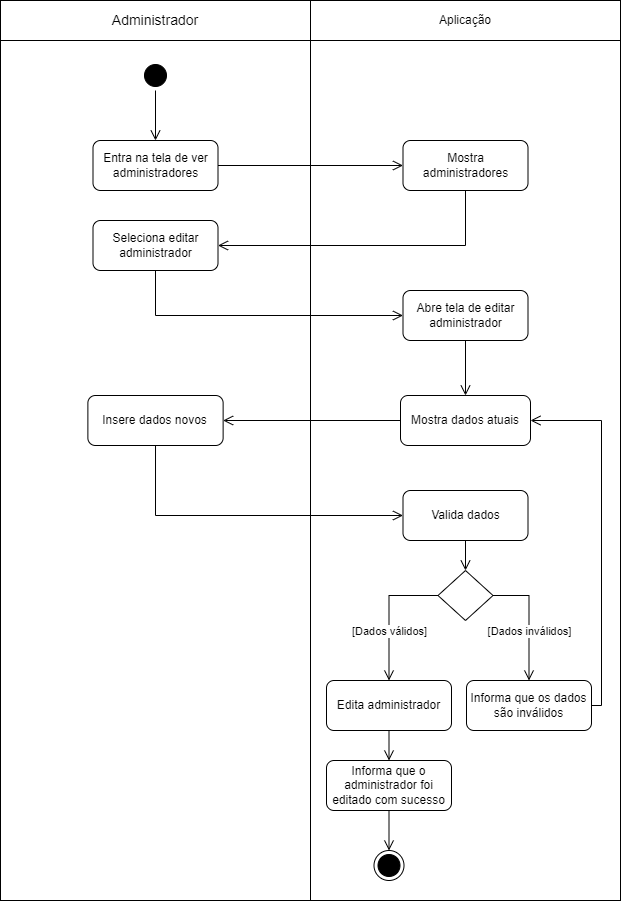

The diagram above was exported from draw.io. Its source (the exported page's mxGraphModel, read from the mxfile embedded in the PNG):
<mxGraphModel dx="1439" dy="533" grid="1" gridSize="10" guides="1" tooltips="1" connect="1" arrows="1" fold="1" page="1" pageScale="1" pageWidth="827" pageHeight="1169" math="0" shadow="0">
  <root>
    <mxCell id="0" />
    <mxCell id="1" parent="0" />
    <mxCell id="Hh7dZNtptdnggyX2xkTj-29" value="" style="rounded=0;whiteSpace=wrap;html=1;" parent="1" vertex="1">
      <mxGeometry x="104" y="250" width="310" height="860" as="geometry" />
    </mxCell>
    <mxCell id="Hh7dZNtptdnggyX2xkTj-30" value="" style="rounded=0;whiteSpace=wrap;html=1;" parent="1" vertex="1">
      <mxGeometry x="414" y="250" width="310" height="860" as="geometry" />
    </mxCell>
    <mxCell id="Hh7dZNtptdnggyX2xkTj-1" value="&lt;font style=&quot;font-size: 14px;&quot;&gt;Administrador&lt;/font&gt;" style="rounded=0;whiteSpace=wrap;html=1;" parent="1" vertex="1">
      <mxGeometry x="104" y="210" width="310" height="40" as="geometry" />
    </mxCell>
    <mxCell id="Hh7dZNtptdnggyX2xkTj-2" value="Aplicação" style="rounded=0;whiteSpace=wrap;html=1;" parent="1" vertex="1">
      <mxGeometry x="414" y="210" width="310" height="40" as="geometry" />
    </mxCell>
    <mxCell id="Hh7dZNtptdnggyX2xkTj-3" value="" style="ellipse;html=1;shape=startState;fillColor=#000000;strokeColor=#000000;" parent="1" vertex="1">
      <mxGeometry x="244" y="270" width="30" height="30" as="geometry" />
    </mxCell>
    <mxCell id="Hh7dZNtptdnggyX2xkTj-4" value="" style="edgeStyle=orthogonalEdgeStyle;html=1;verticalAlign=bottom;endArrow=open;endSize=8;strokeColor=#000000;rounded=0;entryX=0.5;entryY=0;entryDx=0;entryDy=0;" parent="1" source="Hh7dZNtptdnggyX2xkTj-3" target="Hh7dZNtptdnggyX2xkTj-7" edge="1">
      <mxGeometry relative="1" as="geometry">
        <mxPoint x="275" y="360" as="targetPoint" />
      </mxGeometry>
    </mxCell>
    <mxCell id="Hh7dZNtptdnggyX2xkTj-7" value="Entra na tela de ver administradores" style="rounded=1;whiteSpace=wrap;html=1;" parent="1" vertex="1">
      <mxGeometry x="196.5" y="350" width="125" height="50" as="geometry" />
    </mxCell>
    <mxCell id="Hh7dZNtptdnggyX2xkTj-10" value="Mostra dados atuais" style="rounded=1;whiteSpace=wrap;html=1;" parent="1" vertex="1">
      <mxGeometry x="504" y="605" width="130" height="50" as="geometry" />
    </mxCell>
    <mxCell id="Hh7dZNtptdnggyX2xkTj-12" value="Insere dados novos" style="rounded=1;whiteSpace=wrap;html=1;" parent="1" vertex="1">
      <mxGeometry x="191.38" y="605" width="135.25" height="50" as="geometry" />
    </mxCell>
    <mxCell id="Hh7dZNtptdnggyX2xkTj-13" value="" style="edgeStyle=orthogonalEdgeStyle;html=1;verticalAlign=bottom;endArrow=open;endSize=8;strokeColor=#000000;rounded=0;entryX=1;entryY=0.5;entryDx=0;entryDy=0;exitX=0;exitY=0.5;exitDx=0;exitDy=0;" parent="1" source="Hh7dZNtptdnggyX2xkTj-10" target="Hh7dZNtptdnggyX2xkTj-12" edge="1">
      <mxGeometry relative="1" as="geometry">
        <mxPoint x="605" y="450" as="targetPoint" />
        <mxPoint x="500" y="450" as="sourcePoint" />
      </mxGeometry>
    </mxCell>
    <mxCell id="Hh7dZNtptdnggyX2xkTj-14" value="Valida dados" style="rounded=1;whiteSpace=wrap;html=1;" parent="1" vertex="1">
      <mxGeometry x="506.5" y="700" width="125" height="50" as="geometry" />
    </mxCell>
    <mxCell id="Hh7dZNtptdnggyX2xkTj-15" value="" style="edgeStyle=orthogonalEdgeStyle;html=1;verticalAlign=bottom;endArrow=open;endSize=8;strokeColor=#000000;rounded=0;entryX=0;entryY=0.5;entryDx=0;entryDy=0;exitX=0.5;exitY=1;exitDx=0;exitDy=0;" parent="1" source="Hh7dZNtptdnggyX2xkTj-12" target="Hh7dZNtptdnggyX2xkTj-14" edge="1">
      <mxGeometry relative="1" as="geometry">
        <mxPoint x="223" y="635" as="targetPoint" />
        <mxPoint x="390" y="560" as="sourcePoint" />
      </mxGeometry>
    </mxCell>
    <mxCell id="Hh7dZNtptdnggyX2xkTj-16" value="" style="rhombus;whiteSpace=wrap;html=1;" parent="1" vertex="1">
      <mxGeometry x="541.5" y="780" width="55" height="50" as="geometry" />
    </mxCell>
    <mxCell id="Hh7dZNtptdnggyX2xkTj-17" value="" style="edgeStyle=orthogonalEdgeStyle;html=1;verticalAlign=bottom;endArrow=open;endSize=8;strokeColor=#000000;rounded=0;entryX=0.5;entryY=0;entryDx=0;entryDy=0;exitX=0.5;exitY=1;exitDx=0;exitDy=0;" parent="1" source="Hh7dZNtptdnggyX2xkTj-14" target="Hh7dZNtptdnggyX2xkTj-16" edge="1">
      <mxGeometry relative="1" as="geometry">
        <mxPoint x="608" y="629" as="targetPoint" />
        <mxPoint x="440" y="584" as="sourcePoint" />
      </mxGeometry>
    </mxCell>
    <mxCell id="Hh7dZNtptdnggyX2xkTj-18" value="Informa que os dados são inválidos" style="rounded=1;whiteSpace=wrap;html=1;" parent="1" vertex="1">
      <mxGeometry x="570" y="890" width="125" height="50" as="geometry" />
    </mxCell>
    <mxCell id="Hh7dZNtptdnggyX2xkTj-19" value="" style="edgeStyle=orthogonalEdgeStyle;html=1;verticalAlign=bottom;endArrow=open;endSize=8;strokeColor=#000000;rounded=0;entryX=0.5;entryY=0;entryDx=0;entryDy=0;exitX=1;exitY=0.5;exitDx=0;exitDy=0;" parent="1" source="Hh7dZNtptdnggyX2xkTj-16" target="Hh7dZNtptdnggyX2xkTj-18" edge="1">
      <mxGeometry relative="1" as="geometry">
        <mxPoint x="643" y="595" as="targetPoint" />
        <mxPoint x="643" y="570" as="sourcePoint" />
      </mxGeometry>
    </mxCell>
    <mxCell id="Hh7dZNtptdnggyX2xkTj-20" value="[Dados inválidos]" style="edgeLabel;html=1;align=center;verticalAlign=middle;resizable=0;points=[];" parent="Hh7dZNtptdnggyX2xkTj-19" vertex="1" connectable="0">
      <mxGeometry x="-0.2272" relative="1" as="geometry">
        <mxPoint y="24" as="offset" />
      </mxGeometry>
    </mxCell>
    <mxCell id="Hh7dZNtptdnggyX2xkTj-21" value="" style="edgeStyle=orthogonalEdgeStyle;html=1;verticalAlign=bottom;endArrow=open;endSize=8;strokeColor=#000000;rounded=0;exitX=1;exitY=0.5;exitDx=0;exitDy=0;entryX=1;entryY=0.5;entryDx=0;entryDy=0;" parent="1" source="Hh7dZNtptdnggyX2xkTj-18" target="Hh7dZNtptdnggyX2xkTj-10" edge="1">
      <mxGeometry relative="1" as="geometry">
        <mxPoint x="811" y="630" as="targetPoint" />
        <mxPoint x="500" y="585" as="sourcePoint" />
        <Array as="points" />
      </mxGeometry>
    </mxCell>
    <mxCell id="Hh7dZNtptdnggyX2xkTj-22" value="Edita administrador" style="rounded=1;whiteSpace=wrap;html=1;" parent="1" vertex="1">
      <mxGeometry x="430" y="890" width="125" height="50" as="geometry" />
    </mxCell>
    <mxCell id="Hh7dZNtptdnggyX2xkTj-23" value="&lt;div&gt;Informa que o administrador foi editado com sucesso&lt;br&gt;&lt;/div&gt;" style="rounded=1;whiteSpace=wrap;html=1;" parent="1" vertex="1">
      <mxGeometry x="430" y="970" width="125" height="50" as="geometry" />
    </mxCell>
    <mxCell id="Hh7dZNtptdnggyX2xkTj-24" value="" style="edgeStyle=orthogonalEdgeStyle;html=1;verticalAlign=bottom;endArrow=open;endSize=8;strokeColor=#000000;rounded=0;entryX=0.5;entryY=0;entryDx=0;entryDy=0;exitX=0;exitY=0.5;exitDx=0;exitDy=0;" parent="1" source="Hh7dZNtptdnggyX2xkTj-16" target="Hh7dZNtptdnggyX2xkTj-22" edge="1">
      <mxGeometry relative="1" as="geometry">
        <mxPoint x="642" y="595" as="targetPoint" />
        <mxPoint x="642" y="570" as="sourcePoint" />
      </mxGeometry>
    </mxCell>
    <mxCell id="Hh7dZNtptdnggyX2xkTj-26" value="[Dados válidos]" style="edgeLabel;html=1;align=center;verticalAlign=middle;resizable=0;points=[];" parent="Hh7dZNtptdnggyX2xkTj-24" vertex="1" connectable="0">
      <mxGeometry x="-0.3486" y="-2" relative="1" as="geometry">
        <mxPoint x="-5" y="37" as="offset" />
      </mxGeometry>
    </mxCell>
    <mxCell id="Hh7dZNtptdnggyX2xkTj-25" value="" style="edgeStyle=orthogonalEdgeStyle;html=1;verticalAlign=bottom;endArrow=open;endSize=8;strokeColor=#000000;rounded=0;entryX=0.5;entryY=0;entryDx=0;entryDy=0;exitX=0.5;exitY=1;exitDx=0;exitDy=0;" parent="1" source="Hh7dZNtptdnggyX2xkTj-22" target="Hh7dZNtptdnggyX2xkTj-23" edge="1">
      <mxGeometry relative="1" as="geometry">
        <mxPoint x="565" y="620" as="targetPoint" />
        <mxPoint x="615" y="620" as="sourcePoint" />
      </mxGeometry>
    </mxCell>
    <mxCell id="Hh7dZNtptdnggyX2xkTj-27" value="" style="ellipse;html=1;shape=endState;fillColor=#000000;strokeColor=#000000;" parent="1" vertex="1">
      <mxGeometry x="477.5" y="1060" width="30" height="30" as="geometry" />
    </mxCell>
    <mxCell id="CZ1YQ9uTX5oa_5OTqMw5-1" value="Mostra administradores" style="rounded=1;whiteSpace=wrap;html=1;" parent="1" vertex="1">
      <mxGeometry x="506.5" y="350" width="125" height="50" as="geometry" />
    </mxCell>
    <mxCell id="CZ1YQ9uTX5oa_5OTqMw5-2" value="" style="edgeStyle=orthogonalEdgeStyle;html=1;verticalAlign=bottom;endArrow=open;endSize=8;strokeColor=#000000;rounded=0;entryX=0;entryY=0.5;entryDx=0;entryDy=0;exitX=1;exitY=0.5;exitDx=0;exitDy=0;" parent="1" source="Hh7dZNtptdnggyX2xkTj-7" target="CZ1YQ9uTX5oa_5OTqMw5-1" edge="1">
      <mxGeometry relative="1" as="geometry">
        <mxPoint x="332" y="475" as="targetPoint" />
        <mxPoint x="580" y="475" as="sourcePoint" />
      </mxGeometry>
    </mxCell>
    <mxCell id="CZ1YQ9uTX5oa_5OTqMw5-3" value="Seleciona editar administrador" style="rounded=1;whiteSpace=wrap;html=1;" parent="1" vertex="1">
      <mxGeometry x="196.5" y="430" width="125" height="50" as="geometry" />
    </mxCell>
    <mxCell id="CZ1YQ9uTX5oa_5OTqMw5-4" value="" style="edgeStyle=orthogonalEdgeStyle;html=1;verticalAlign=bottom;endArrow=open;endSize=8;strokeColor=#000000;rounded=0;entryX=1;entryY=0.5;entryDx=0;entryDy=0;exitX=0.5;exitY=1;exitDx=0;exitDy=0;" parent="1" source="CZ1YQ9uTX5oa_5OTqMw5-1" target="CZ1YQ9uTX5oa_5OTqMw5-3" edge="1">
      <mxGeometry relative="1" as="geometry">
        <mxPoint x="517" y="385" as="targetPoint" />
        <mxPoint x="332" y="385" as="sourcePoint" />
      </mxGeometry>
    </mxCell>
    <mxCell id="CZ1YQ9uTX5oa_5OTqMw5-5" value="" style="edgeStyle=orthogonalEdgeStyle;html=1;verticalAlign=bottom;endArrow=open;endSize=8;strokeColor=#000000;rounded=0;exitX=0.5;exitY=1;exitDx=0;exitDy=0;entryX=0;entryY=0.5;entryDx=0;entryDy=0;" parent="1" source="CZ1YQ9uTX5oa_5OTqMw5-3" target="CZ1YQ9uTX5oa_5OTqMw5-6" edge="1">
      <mxGeometry relative="1" as="geometry">
        <mxPoint x="517" y="385" as="targetPoint" />
        <mxPoint x="332" y="385" as="sourcePoint" />
      </mxGeometry>
    </mxCell>
    <mxCell id="CZ1YQ9uTX5oa_5OTqMw5-6" value="Abre tela de editar administrador" style="rounded=1;whiteSpace=wrap;html=1;" parent="1" vertex="1">
      <mxGeometry x="506.5" y="500" width="125" height="50" as="geometry" />
    </mxCell>
    <mxCell id="CZ1YQ9uTX5oa_5OTqMw5-7" value="" style="edgeStyle=orthogonalEdgeStyle;html=1;verticalAlign=bottom;endArrow=open;endSize=8;strokeColor=#000000;rounded=0;exitX=0.5;exitY=1;exitDx=0;exitDy=0;entryX=0.5;entryY=0;entryDx=0;entryDy=0;" parent="1" source="CZ1YQ9uTX5oa_5OTqMw5-6" target="Hh7dZNtptdnggyX2xkTj-10" edge="1">
      <mxGeometry relative="1" as="geometry">
        <mxPoint x="569" y="590" as="targetPoint" />
        <mxPoint x="517" y="625" as="sourcePoint" />
      </mxGeometry>
    </mxCell>
    <mxCell id="CZ1YQ9uTX5oa_5OTqMw5-8" value="" style="edgeStyle=orthogonalEdgeStyle;html=1;verticalAlign=bottom;endArrow=open;endSize=8;strokeColor=#000000;rounded=0;entryX=0.5;entryY=0;entryDx=0;entryDy=0;exitX=0.5;exitY=1;exitDx=0;exitDy=0;" parent="1" source="Hh7dZNtptdnggyX2xkTj-23" target="Hh7dZNtptdnggyX2xkTj-27" edge="1">
      <mxGeometry relative="1" as="geometry">
        <mxPoint x="492.26" y="1120" as="targetPoint" />
        <mxPoint x="492.26" y="1060" as="sourcePoint" />
      </mxGeometry>
    </mxCell>
  </root>
</mxGraphModel>